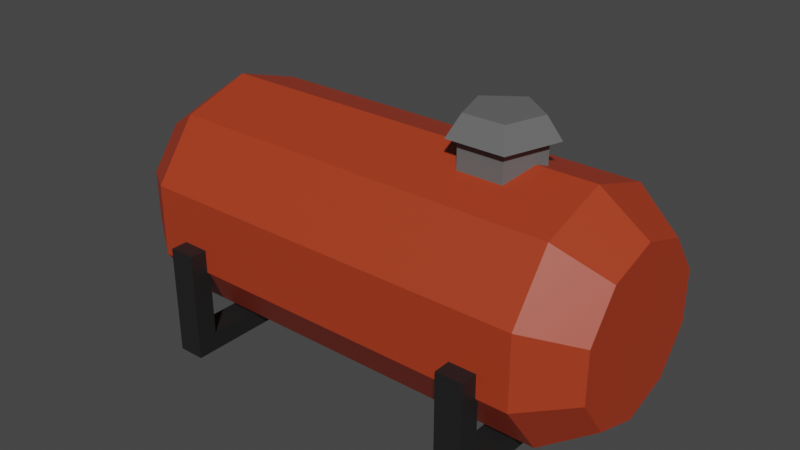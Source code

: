 # Source: GasTank.blend  (saved by Blender 2.90.8; exported with 4.5.12 LTS)
import bpy
from mathutils import Matrix  # noqa: F401  (used for matrix-valued properties, if any)

bpy.ops.wm.read_factory_settings(use_empty=True)
scene = bpy.context.scene
scene.name = 'Scene'

# ---- collections
col_collection = bpy.data.collections.new('Collection'); scene.collection.children.link(col_collection)

# ---- materials (node trees are filled in below, after node groups)
mat_red_gastank = bpy.data.materials.new('Red_GasTank')
mat_red_gastank.use_transparent_shadow = False
mat_gray_gastank = bpy.data.materials.new('Gray_GasTank')
mat_gray_gastank.use_transparent_shadow = False
mat_black_gastank = bpy.data.materials.new('Black_GasTank')
mat_black_gastank.use_transparent_shadow = False

# ---- material node trees
mat_red_gastank.use_nodes = True; mat_red_gastank.node_tree.nodes.clear()
_N = mat_red_gastank.node_tree.nodes; _L = mat_red_gastank.node_tree.links
n0 = _N.new('ShaderNodeBsdfPrincipled'); n0.name = 'Principled BSDF'; n0.location = (10, 300)
n0.distribution = 'GGX'
n0.subsurface_method = 'BURLEY'
n0.inputs[0].default_value = (0.4072, 0.04231, 0.01229, 1.0)
n0.inputs[3].default_value = 1.45
n0.inputs[27].default_value = (0.0, 0.0, 0.0, 1.0)
n0.inputs[28].default_value = 1.0
n1 = _N.new('ShaderNodeOutputMaterial'); n1.name = 'Material Output'; n1.location = (300, 300)
_L.new(n0.outputs[0], n1.inputs[0])
n1.is_active_output = True
mat_gray_gastank.use_nodes = True; mat_gray_gastank.node_tree.nodes.clear()
_N = mat_gray_gastank.node_tree.nodes; _L = mat_gray_gastank.node_tree.links
n0 = _N.new('ShaderNodeBsdfPrincipled'); n0.name = 'Principled BSDF'; n0.location = (10, 300)
n0.distribution = 'GGX'
n0.subsurface_method = 'BURLEY'
n0.inputs[0].default_value = (0.1329, 0.1329, 0.1329, 1.0)
n0.inputs[3].default_value = 1.45
n0.inputs[27].default_value = (0.0, 0.0, 0.0, 1.0)
n0.inputs[28].default_value = 1.0
n1 = _N.new('ShaderNodeOutputMaterial'); n1.name = 'Material Output'; n1.location = (300, 300)
_L.new(n0.outputs[0], n1.inputs[0])
n1.is_active_output = True
mat_black_gastank.use_nodes = True; mat_black_gastank.node_tree.nodes.clear()
_N = mat_black_gastank.node_tree.nodes; _L = mat_black_gastank.node_tree.links
n0 = _N.new('ShaderNodeBsdfPrincipled'); n0.name = 'Principled BSDF'; n0.location = (10, 300)
n0.distribution = 'GGX'
n0.subsurface_method = 'BURLEY'
n0.inputs[0].default_value = (0.0137, 0.0137, 0.0137, 1.0)
n0.inputs[3].default_value = 1.45
n0.inputs[27].default_value = (0.0, 0.0, 0.0, 1.0)
n0.inputs[28].default_value = 1.0
n1 = _N.new('ShaderNodeOutputMaterial'); n1.name = 'Material Output'; n1.location = (300, 300)
_L.new(n0.outputs[0], n1.inputs[0])
n1.is_active_output = True

# ---- world
world_world = bpy.data.worlds.new('World'); scene.world = world_world
world_world.use_nodes = True; world_world.node_tree.nodes.clear()
_N = world_world.node_tree.nodes; _L = world_world.node_tree.links
n0 = _N.new('ShaderNodeOutputWorld'); n0.name = 'World Output'; n0.location = (300, 300)
n1 = _N.new('ShaderNodeBackground'); n1.name = 'Background'; n1.location = (10, 300)
n1.inputs[0].default_value = (0.05088, 0.05088, 0.05088, 1.0)
_L.new(n1.outputs[0], n0.inputs[0])
n0.is_active_output = True
world_world.color = (0.05088, 0.05088, 0.05088)
world_world.use_sun_shadow = False
world_world.sun_shadow_jitter_overblur = 0.0

# ---- meshes
me_cylinder_020 = bpy.data.meshes.new('Cylinder.020')
me_cylinder_020.from_pydata([(4.377, 1.913e-07, -2.565), (4.377, -1.665, -2.024), (4.377, -2.694, -0.6079), (4.377, -2.694, 1.143), (4.377, -1.665, 2.559), (4.377, 4.39e-07, 3.1), (4.377, 1.665, 2.559), (4.377, 2.694, 1.143), (4.377, 2.694, -0.6079), (4.377, 1.665, -2.024), (5.536, 2.019e-07, -1.74), (5.536, -1.18, -1.357), (5.536, -1.909, -0.3529), (5.536, -1.909, 0.8879), (5.536, -1.18, 1.892), (5.536, 3.775e-07, 2.275), (5.536, 1.18, 1.892), (5.536, 1.909, 0.8879), (5.536, 1.909, -0.3529), (5.536, 1.18, -1.357), (-5.266, -2.302e-07, -2.565), (-5.266, -1.665, -2.024), (-5.266, -2.694, -0.6079), (-5.266, -2.694, 1.143), (-5.266, -1.665, 2.559), (-5.266, 1.746e-08, 3.1), (-5.266, 1.665, 2.559), (-5.266, 2.694, 1.143), (-5.266, 2.694, -0.6079), (-5.266, 1.665, -2.024), (-0.4446, -1.944e-08, -2.565), (-0.4446, -1.665, -2.024), (-0.4446, -2.694, -0.6079), (-0.4446, -2.694, 1.143), (-0.4446, -1.665, 2.559), (-0.4446, 2.282e-07, 3.1), (-0.4446, 1.665, 2.559), (-0.4446, 2.694, 1.143), (-0.4446, 2.694, -0.6079), (-0.4446, 1.665, -2.024), (-6.425, -3.209e-07, -1.74), (-6.425, -1.18, -1.357), (-6.425, -1.909, -0.3529), (-6.425, -1.909, 0.8879), (-6.425, -1.18, 1.892), (-6.425, -1.454e-07, 2.275), (-6.425, 1.18, 1.892), (-6.425, 1.909, 0.8879), (-6.425, 1.909, -0.3529), (-6.425, 1.18, -1.357), (2.179, 0.9411, 2.245), (2.179, 0.9411, 3.554), (3.074, 0.2908, 2.245), (3.074, 0.2908, 3.554), (2.732, -0.7614, 2.245), (2.732, -0.7614, 3.554), (1.626, -0.7614, 2.245), (1.626, -0.7614, 3.554), (1.284, 0.2908, 2.245), (1.284, 0.2908, 3.554), (3.318, 0.3702, 3.554), (2.179, 1.198, 3.554), (2.883, -0.9693, 3.554), (1.475, -0.9693, 3.554), (1.039, 0.3702, 3.554), (2.992, 0.2643, 4.058), (2.179, 0.8554, 4.058), (2.682, -0.692, 4.058), (1.676, -0.692, 4.058), (1.365, 0.2643, 4.058), (3.647, 2.613, -2.262), (2.995, 2.613, -2.719), (2.995, 3.116, -2.719), (2.995, 3.116, -2.262), (3.647, 2.613, -2.719), (2.995, 2.613, -2.262), (3.647, 3.116, -2.719), (3.647, 3.116, -2.262), (2.995, 2.613, -0.04613), (3.647, 2.613, -0.04613), (2.995, 3.116, -0.04613), (3.647, 3.116, -0.04613), (3.647, -2.613, -2.262), (2.995, -2.613, -2.719), (2.995, -3.116, -2.719), (2.995, -3.116, -2.262), (3.647, -2.613, -2.719), (2.995, -2.613, -2.262), (3.647, -3.116, -2.719), (3.647, -3.116, -2.262), (2.995, -2.613, -0.04613), (3.647, -2.613, -0.04613), (2.995, -3.116, -0.04613), (3.647, -3.116, -0.04613), (-4.536, 2.613, -2.262), (-3.884, 2.613, -2.719), (-3.884, 3.116, -2.719), (-3.884, 3.116, -2.262), (-4.536, 2.613, -2.719), (-3.884, 2.613, -2.262), (-4.536, 3.116, -2.719), (-4.536, 3.116, -2.262), (-3.884, 2.613, -0.04613), (-4.536, 2.613, -0.04613), (-3.884, 3.116, -0.04613), (-4.536, 3.116, -0.04613), (-4.536, -2.613, -2.262), (-3.884, -2.613, -2.719), (-3.884, -3.116, -2.719), (-3.884, -3.116, -2.262), (-4.536, -2.613, -2.719), (-3.884, -2.613, -2.262), (-4.536, -3.116, -2.719), (-4.536, -3.116, -2.262), (-3.884, -2.613, -0.04613), (-4.536, -2.613, -0.04613), (-3.884, -3.116, -0.04613), (-4.536, -3.116, -0.04613)], [], [(2, 12, 13, 3), (9, 0, 30, 39), (8, 9, 39, 38), (7, 8, 38, 37), (6, 7, 37, 36), (5, 6, 36, 35), (4, 5, 35, 34), (3, 4, 34, 33), (2, 3, 33, 32), (1, 2, 32, 31), (0, 1, 31, 30), (10, 19, 18, 17, 16, 15, 14, 13, 12, 11), (9, 19, 10, 0), (4, 14, 15, 5), (6, 16, 17, 7), (1, 11, 12, 2), (8, 18, 19, 9), (3, 13, 14, 4), (5, 15, 16, 6), (0, 10, 11, 1), (7, 17, 18, 8), (22, 23, 43, 42), (29, 39, 30, 20), (28, 38, 39, 29), (27, 37, 38, 28), (26, 36, 37, 27), (25, 35, 36, 26), (24, 34, 35, 25), (23, 33, 34, 24), (22, 32, 33, 23), (21, 31, 32, 22), (20, 30, 31, 21), (40, 41, 42, 43, 44, 45, 46, 47, 48, 49), (29, 20, 40, 49), (24, 25, 45, 44), (26, 27, 47, 46), (21, 22, 42, 41), (28, 29, 49, 48), (23, 24, 44, 43), (25, 26, 46, 45), (20, 21, 41, 40), (27, 28, 48, 47), (50, 51, 53, 52), (52, 53, 55, 54), (54, 55, 57, 56), (57, 55, 62, 63), (56, 57, 59, 58), (58, 59, 51, 50), (50, 52, 54, 56, 58), (61, 64, 69, 66), (59, 57, 63, 64), (55, 53, 60, 62), (51, 59, 64, 61), (53, 51, 61, 60), (65, 66, 69, 68, 67), (63, 62, 67, 68), (60, 61, 66, 65), (64, 63, 68, 69), (62, 60, 65, 67), (71, 75, 73, 72), (72, 73, 77, 76), (76, 77, 70, 74), (77, 73, 80, 81), (72, 76, 74, 71), (83, 71, 74, 86), (86, 74, 70, 82), (71, 83, 87, 75), (81, 80, 78, 79), (75, 70, 79, 78), (73, 75, 78, 80), (70, 77, 81, 79), (83, 84, 85, 87), (84, 88, 89, 85), (88, 86, 82, 89), (89, 93, 92, 85), (84, 83, 86, 88), (93, 91, 90, 92), (87, 90, 91, 82), (85, 92, 90, 87), (82, 91, 93, 89), (82, 70, 75, 87), (95, 96, 97, 99), (96, 100, 101, 97), (100, 98, 94, 101), (101, 105, 104, 97), (96, 95, 98, 100), (107, 110, 98, 95), (110, 106, 94, 98), (95, 99, 111, 107), (105, 103, 102, 104), (99, 102, 103, 94), (97, 104, 102, 99), (94, 103, 105, 101), (107, 111, 109, 108), (108, 109, 113, 112), (112, 113, 106, 110), (113, 109, 116, 117), (108, 112, 110, 107), (117, 116, 114, 115), (111, 106, 115, 114), (109, 111, 114, 116), (106, 113, 117, 115), (106, 111, 99, 94)])
me_cylinder_020.polygons.foreach_set('material_index', [0, 0, 0, 0, 0, 0, 0, 0, 0, 0, 0, 0, 0, 0, 0, 0, 0, 0, 0, 0, 0, 0, 0, 0, 0, 0, 0, 0, 0, 0, 0, 0, 0, 0, 0, 0, 0, 0, 0, 0, 0, 0, 1, 1, 1, 1, 1, 1, 1, 1, 1, 1, 1, 1, 1, 1, 1, 1, 1, 2, 2, 2, 2, 2, 2, 2, 2, 2, 2, 2, 2, 2, 2, 2, 2, 2, 2, 2, 2, 2, 2, 2, 2, 2, 2, 2, 2, 2, 2, 2, 2, 2, 2, 2, 2, 2, 2, 2, 2, 2, 2, 2, 2])
_uv = me_cylinder_020.uv_layers.new(name='UVMap')
_uv.uv.foreach_set('vector', [0.8, 0.5, 0.8, 0.5, 0.7, 0.5, 0.7, 0.5, 0.1, 0.5, -7.451e-08, 0.5, -7.451e-08, 0.75, 0.1, 0.75, 0.2, 0.5, 0.1, 0.5, 0.1, 0.75, 0.2, 0.75, 0.3, 0.5, 0.2, 0.5, 0.2, 0.75, 0.3, 0.75, 0.4, 0.5, 0.3, 0.5, 0.3, 0.75, 0.4, 0.75, 0.5, 0.5, 0.4, 0.5, 0.4, 0.75, 0.5, 0.75, 0.6, 0.5, 0.5, 0.5, 0.5, 0.75, 0.6, 0.75, 0.7, 0.5, 0.6, 0.5, 0.6, 0.75, 0.7, 0.75, 0.8, 0.5, 0.7, 0.5, 0.7, 0.75, 0.8, 0.75, 0.9, 0.5, 0.8, 0.5, 0.8, 0.75, 0.9, 0.75, 1.0, 0.5, 0.9, 0.5, 0.9, 0.75, 1.0, 0.75, 0.75, 0.49, 0.6089, 0.4442, 0.5217, 0.3242, 0.5217, 0.1758, 0.6089, 0.05584, 0.75, 0.01, 0.8911, 0.05584, 0.9783, 0.1758, 0.9783, 0.3242, 0.8911, 0.4442, 0.1, 0.5, 0.1, 0.5, -7.451e-08, 0.5, -7.451e-08, 0.5, 0.6, 0.5, 0.6, 0.5, 0.5, 0.5, 0.5, 0.5, 0.4, 0.5, 0.4, 0.5, 0.3, 0.5, 0.3, 0.5, 0.9, 0.5, 0.9, 0.5, 0.8, 0.5, 0.8, 0.5, 0.2, 0.5, 0.2, 0.5, 0.1, 0.5, 0.1, 0.5, 0.7, 0.5, 0.7, 0.5, 0.6, 0.5, 0.6, 0.5, 0.5, 0.5, 0.5, 0.5, 0.4, 0.5, 0.4, 0.5, 1.0, 0.5, 1.0, 0.5, 0.9, 0.5, 0.9, 0.5, 0.3, 0.5, 0.3, 0.5, 0.2, 0.5, 0.2, 0.5, 0.8, 0.5, 0.7, 0.5, 0.7, 0.5, 0.8, 0.5, 0.1, 0.5, 0.1, 0.75, -7.451e-08, 0.75, -7.451e-08, 0.5, 0.2, 0.5, 0.2, 0.75, 0.1, 0.75, 0.1, 0.5, 0.3, 0.5, 0.3, 0.75, 0.2, 0.75, 0.2, 0.5, 0.4, 0.5, 0.4, 0.75, 0.3, 0.75, 0.3, 0.5, 0.5, 0.5, 0.5, 0.75, 0.4, 0.75, 0.4, 0.5, 0.6, 0.5, 0.6, 0.75, 0.5, 0.75, 0.5, 0.5, 0.7, 0.5, 0.7, 0.75, 0.6, 0.75, 0.6, 0.5, 0.8, 0.5, 0.8, 0.75, 0.7, 0.75, 0.7, 0.5, 0.9, 0.5, 0.9, 0.75, 0.8, 0.75, 0.8, 0.5, 1.0, 0.5, 1.0, 0.75, 0.9, 0.75, 0.9, 0.5, 0.75, 0.49, 0.8911, 0.4442, 0.9783, 0.3242, 0.9783, 0.1758, 0.8911, 0.05584, 0.75, 0.01, 0.6089, 0.05584, 0.5217, 0.1758, 0.5217, 0.3242, 0.6089, 0.4442, 0.1, 0.5, -7.451e-08, 0.5, -7.451e-08, 0.5, 0.1, 0.5, 0.6, 0.5, 0.5, 0.5, 0.5, 0.5, 0.6, 0.5, 0.4, 0.5, 0.3, 0.5, 0.3, 0.5, 0.4, 0.5, 0.9, 0.5, 0.8, 0.5, 0.8, 0.5, 0.9, 0.5, 0.2, 0.5, 0.1, 0.5, 0.1, 0.5, 0.2, 0.5, 0.7, 0.5, 0.6, 0.5, 0.6, 0.5, 0.7, 0.5, 0.5, 0.5, 0.4, 0.5, 0.4, 0.5, 0.5, 0.5, 1.0, 0.5, 0.9, 0.5, 0.9, 0.5, 1.0, 0.5, 0.3, 0.5, 0.2, 0.5, 0.2, 0.5, 0.3, 0.5, 1.0, 0.5, 1.0, 1.0, 0.8, 1.0, 0.8, 0.5, 0.8, 0.5, 0.8, 1.0, 0.6, 1.0, 0.6, 0.5, 0.6, 0.5, 0.6, 1.0, 0.4, 1.0, 0.4, 0.5, 0.4, 1.0, 0.6, 1.0, 0.6, 1.0, 0.4, 1.0, 0.4, 0.5, 0.4, 1.0, 0.2, 1.0, 0.2, 0.5, 0.2, 0.5, 0.2, 1.0, 2.98e-08, 1.0, 2.98e-08, 0.5, 0.75, 0.49, 0.9783, 0.3242, 0.8911, 0.05584, 0.6089, 0.05584, 0.5217, 0.3242, 2.98e-08, 1.0, 0.2, 1.0, 0.2, 1.0, 2.98e-08, 1.0, 0.2, 1.0, 0.4, 1.0, 0.4, 1.0, 0.2, 1.0, 0.6, 1.0, 0.8, 1.0, 0.8, 1.0, 0.6, 1.0, 2.98e-08, 1.0, 0.2, 1.0, 0.2, 1.0, 2.98e-08, 1.0, 0.8, 1.0, 1.0, 1.0, 1.0, 1.0, 0.8, 1.0, 0.4783, 0.3242, 0.25, 0.49, 0.02175, 0.3242, 0.1089, 0.05584, 0.3911, 0.05584, 0.4, 1.0, 0.6, 1.0, 0.6, 1.0, 0.4, 1.0, 0.8, 1.0, 1.0, 1.0, 1.0, 1.0, 0.8, 1.0, 0.2, 1.0, 0.4, 1.0, 0.4, 1.0, 0.2, 1.0, 0.6, 1.0, 0.8, 1.0, 0.8, 1.0, 0.6, 1.0, 0.375, 0.1875, 0.625, 0.1875, 0.625, 0.25, 0.375, 0.25, 0.375, 0.25, 0.625, 0.25, 0.625, 0.5, 0.375, 0.5, 0.375, 0.5, 0.625, 0.5, 0.625, 0.5625, 0.375, 0.5625, 0.625, 0.5, 0.625, 0.25, 0.625, 0.25, 0.625, 0.5, 0.125, 0.5, 0.375, 0.5, 0.375, 0.5625, 0.125, 0.5625, 0.125, 0.5625, 0.125, 0.5625, 0.375, 0.5625, 0.375, 0.5625, 0.375, 0.5625, 0.375, 0.5625, 0.625, 0.5625, 0.625, 0.5625, 0.375, 0.1875, 0.375, 0.1875, 0.625, 0.1875, 0.625, 0.1875, 0.625, 0.5, 0.875, 0.5, 0.875, 0.5625, 0.625, 0.5625, 0.875, 0.5625, 0.625, 0.5625, 0.625, 0.5625, 0.875, 0.5625, 0.625, 0.25, 0.625, 0.1875, 0.625, 0.1875, 0.625, 0.25, 0.625, 0.5625, 0.625, 0.5, 0.625, 0.5, 0.625, 0.5625, 0.375, 0.1875, 0.375, 0.25, 0.625, 0.25, 0.625, 0.1875, 0.375, 0.25, 0.375, 0.5, 0.625, 0.5, 0.625, 0.25, 0.375, 0.5, 0.375, 0.5625, 0.625, 0.5625, 0.625, 0.5, 0.625, 0.5, 0.625, 0.5, 0.625, 0.25, 0.625, 0.25, 0.125, 0.5, 0.125, 0.5625, 0.375, 0.5625, 0.375, 0.5, 0.625, 0.5, 0.625, 0.5625, 0.875, 0.5625, 0.875, 0.5, 0.875, 0.5625, 0.875, 0.5625, 0.625, 0.5625, 0.625, 0.5625, 0.625, 0.25, 0.625, 0.25, 0.625, 0.1875, 0.625, 0.1875, 0.625, 0.5625, 0.625, 0.5625, 0.625, 0.5, 0.625, 0.5, 0.625, 0.5625, 0.625, 0.5625, 0.875, 0.5625, 0.875, 0.5625, 0.375, 0.1875, 0.375, 0.25, 0.625, 0.25, 0.625, 0.1875, 0.375, 0.25, 0.375, 0.5, 0.625, 0.5, 0.625, 0.25, 0.375, 0.5, 0.375, 0.5625, 0.625, 0.5625, 0.625, 0.5, 0.625, 0.5, 0.625, 0.5, 0.625, 0.25, 0.625, 0.25, 0.125, 0.5, 0.125, 0.5625, 0.375, 0.5625, 0.375, 0.5, 0.125, 0.5625, 0.375, 0.5625, 0.375, 0.5625, 0.125, 0.5625, 0.375, 0.5625, 0.625, 0.5625, 0.625, 0.5625, 0.375, 0.5625, 0.375, 0.1875, 0.625, 0.1875, 0.625, 0.1875, 0.375, 0.1875, 0.625, 0.5, 0.625, 0.5625, 0.875, 0.5625, 0.875, 0.5, 0.875, 0.5625, 0.875, 0.5625, 0.625, 0.5625, 0.625, 0.5625, 0.625, 0.25, 0.625, 0.25, 0.625, 0.1875, 0.625, 0.1875, 0.625, 0.5625, 0.625, 0.5625, 0.625, 0.5, 0.625, 0.5, 0.375, 0.1875, 0.625, 0.1875, 0.625, 0.25, 0.375, 0.25, 0.375, 0.25, 0.625, 0.25, 0.625, 0.5, 0.375, 0.5, 0.375, 0.5, 0.625, 0.5, 0.625, 0.5625, 0.375, 0.5625, 0.625, 0.5, 0.625, 0.25, 0.625, 0.25, 0.625, 0.5, 0.125, 0.5, 0.375, 0.5, 0.375, 0.5625, 0.125, 0.5625, 0.625, 0.5, 0.875, 0.5, 0.875, 0.5625, 0.625, 0.5625, 0.875, 0.5625, 0.625, 0.5625, 0.625, 0.5625, 0.875, 0.5625, 0.625, 0.25, 0.625, 0.1875, 0.625, 0.1875, 0.625, 0.25, 0.625, 0.5625, 0.625, 0.5, 0.625, 0.5, 0.625, 0.5625, 0.625, 0.5625, 0.875, 0.5625, 0.875, 0.5625, 0.625, 0.5625])
me_cylinder_020.materials.append(mat_red_gastank)
me_cylinder_020.materials.append(mat_gray_gastank)
me_cylinder_020.materials.append(mat_black_gastank)
me_cylinder_020.use_remesh_fix_poles = True
me_cylinder_020.use_remesh_preserve_attributes = False
me_cylinder_020.use_mirror_vertex_groups = False
me_cylinder_020.update()

# ---- objects
ob_gastank = bpy.data.objects.new('GasTank', me_cylinder_020)

# ---- transforms, parenting, visibility, modifiers, constraints
ob_gastank.location = (0.0, 0.0, 0.0)
ob_gastank.lineart.crease_threshold = 0.0

# ---- collection membership
col_collection.objects.link(ob_gastank)

# ---- scene / render settings (as saved in the file)
scene.frame_start = 1; scene.frame_end = 250; scene.frame_set(1)
scene.render.engine = 'BLENDER_EEVEE_NEXT'
scene.cycles.use_denoising = False
scene.cycles.samples = 128
scene.cycles.sampling_pattern = 'TABULATED_SOBOL'
scene.cycles.use_adaptive_sampling = False
scene.cycles.use_light_tree = False
scene.view_settings.view_transform = 'Filmic'
bpy.context.view_layer.update()

# ---- added for rendering (the .blend has no active camera and no usable light): camera, sun
cam_auto = bpy.data.cameras.new('AutoCamera')
cam_auto.lens = 50.0
cam_auto.sensor_width = 36.0
cam_auto.clip_end = 1000.0
ob_auto_camera = bpy.data.objects.new('AutoCamera', cam_auto)
scene.collection.objects.link(ob_auto_camera)
ob_auto_camera.location = (13.5206, -16.7583, 11.8416)
ob_auto_camera.rotation_euler = (1.09748, -7.21219e-08, 0.694738)
scene.camera = ob_auto_camera
light_auto_sun = bpy.data.lights.new('AutoSun', 'SUN')
light_auto_sun.energy = 3.0
light_auto_sun.angle = 0.0523599
ob_auto_sun = bpy.data.objects.new('AutoSun', light_auto_sun)
scene.collection.objects.link(ob_auto_sun)
ob_auto_sun.rotation_euler = (0.872665, 0.174533, 0.523599)
bpy.context.view_layer.update()
